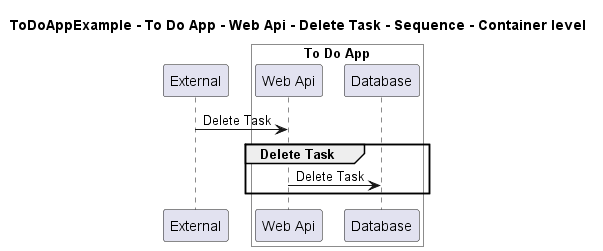

The diagram above was rendered by PlantUML. Its source (embedded in the PNG):
@startuml
!pragma layout smetana

title ToDoAppExample - To Do App - Web Api - Delete Task - Sequence - Container level

participant "External" as C4InterFlow.SoftwareSystems.ExternalSystem

box "To Do App" #White
    participant "Web Api" as ToDoAppExample.SoftwareSystems.ToDoApp.Containers.WebApi
    participant "Database" as ToDoAppExample.SoftwareSystems.ToDoApp.Containers.Database
end box


C4InterFlow.SoftwareSystems.ExternalSystem -> ToDoAppExample.SoftwareSystems.ToDoApp.Containers.WebApi : Delete Task
group Delete Task
ToDoAppExample.SoftwareSystems.ToDoApp.Containers.WebApi -> ToDoAppExample.SoftwareSystems.ToDoApp.Containers.Database : Delete Task
end


@enduml